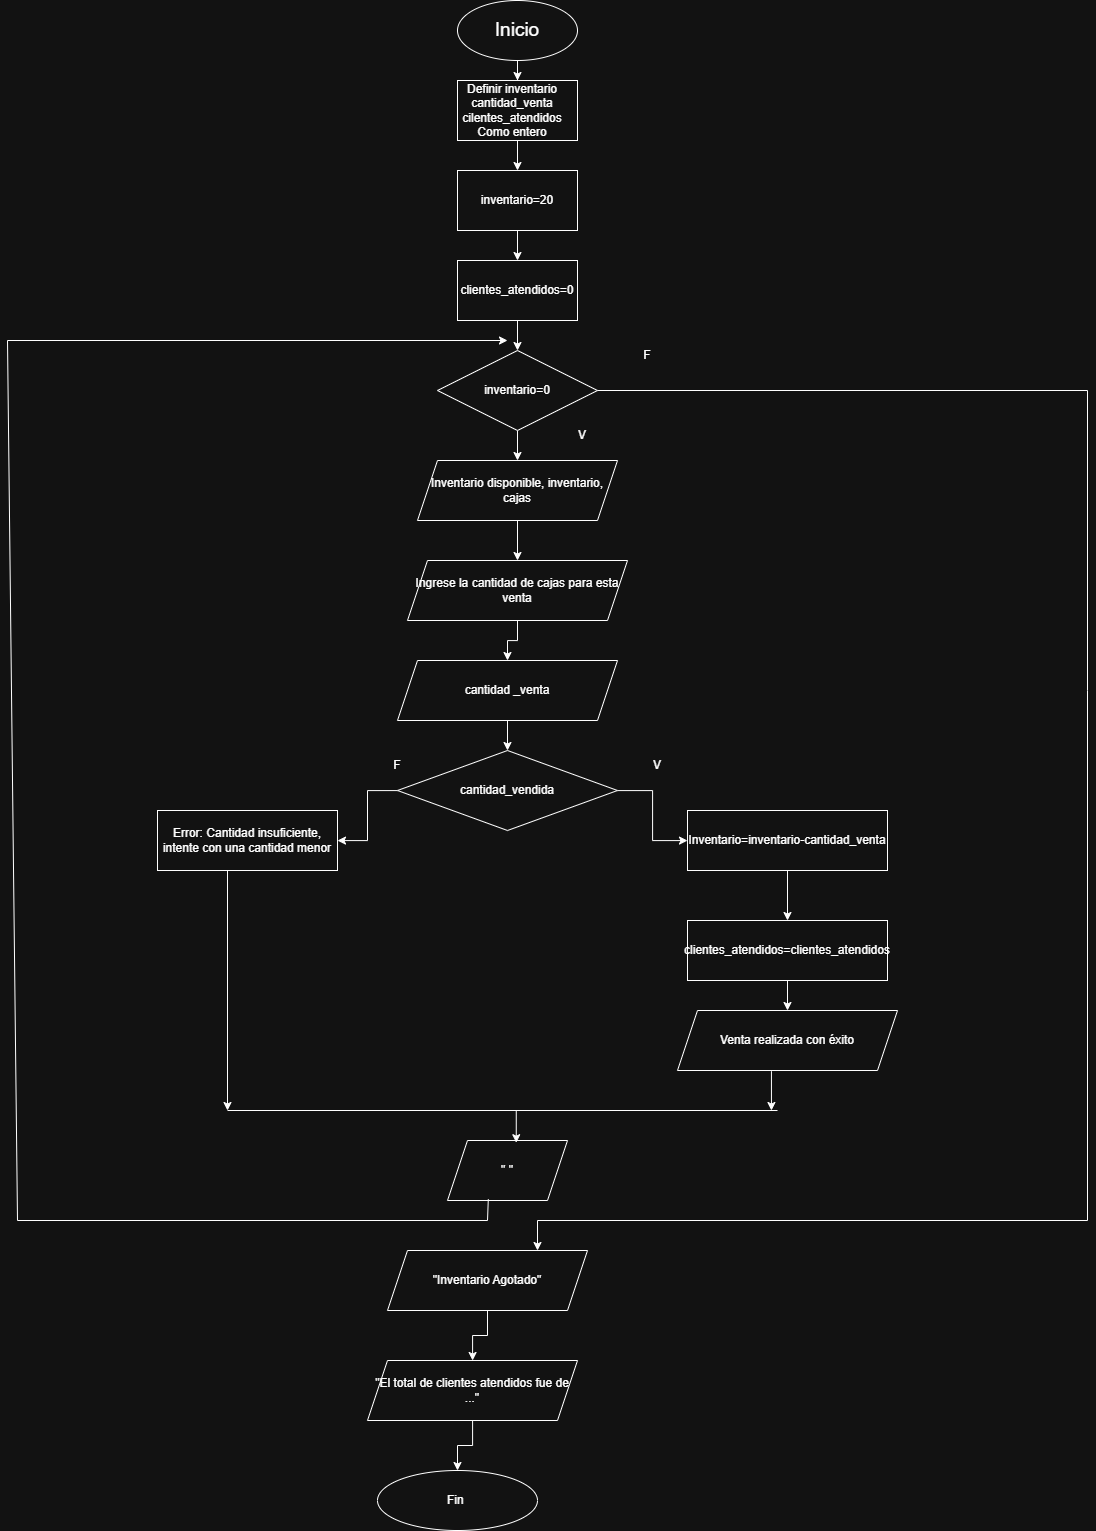

The diagram above was exported from draw.io. Its source (the exported page's mxGraphModel, read from the mxfile embedded in the PNG):
<mxGraphModel dx="2700" dy="2191" grid="1" gridSize="10" guides="1" tooltips="1" connect="1" arrows="1" fold="1" page="1" pageScale="1" pageWidth="827" pageHeight="1169" math="0" shadow="0">
  <root>
    <mxCell id="0" />
    <mxCell id="1" parent="0" />
    <mxCell id="mftBu6UH9wvkVk7-zLHR-4" edge="1" parent="1" source="mftBu6UH9wvkVk7-zLHR-1" style="edgeStyle=orthogonalEdgeStyle;rounded=0;orthogonalLoop=1;jettySize=auto;html=1;" target="mftBu6UH9wvkVk7-zLHR-3" value="">
      <mxGeometry relative="1" as="geometry" />
    </mxCell>
    <mxCell id="mftBu6UH9wvkVk7-zLHR-1" parent="1" style="ellipse;whiteSpace=wrap;html=1;" value="" vertex="1">
      <mxGeometry height="60" width="120" x="330" y="-50" as="geometry" />
    </mxCell>
    <mxCell id="mftBu6UH9wvkVk7-zLHR-45" edge="1" parent="1" source="mftBu6UH9wvkVk7-zLHR-3" style="edgeStyle=orthogonalEdgeStyle;rounded=0;orthogonalLoop=1;jettySize=auto;html=1;" target="mftBu6UH9wvkVk7-zLHR-44" value="">
      <mxGeometry relative="1" as="geometry" />
    </mxCell>
    <mxCell id="mftBu6UH9wvkVk7-zLHR-3" parent="1" style="whiteSpace=wrap;html=1;" value="" vertex="1">
      <mxGeometry height="60" width="120" x="330" y="30" as="geometry" />
    </mxCell>
    <mxCell id="mftBu6UH9wvkVk7-zLHR-8" edge="1" parent="1" source="mftBu6UH9wvkVk7-zLHR-5" style="edgeStyle=orthogonalEdgeStyle;rounded=0;orthogonalLoop=1;jettySize=auto;html=1;" target="mftBu6UH9wvkVk7-zLHR-7" value="">
      <mxGeometry relative="1" as="geometry" />
    </mxCell>
    <mxCell id="mftBu6UH9wvkVk7-zLHR-5" parent="1" style="whiteSpace=wrap;html=1;" value="clientes_atendidos=0" vertex="1">
      <mxGeometry height="60" width="120" x="330" y="210" as="geometry" />
    </mxCell>
    <mxCell id="mftBu6UH9wvkVk7-zLHR-10" edge="1" parent="1" source="mftBu6UH9wvkVk7-zLHR-7" style="edgeStyle=orthogonalEdgeStyle;rounded=0;orthogonalLoop=1;jettySize=auto;html=1;" target="mftBu6UH9wvkVk7-zLHR-9" value="">
      <mxGeometry relative="1" as="geometry" />
    </mxCell>
    <mxCell id="mftBu6UH9wvkVk7-zLHR-7" parent="1" style="rhombus;whiteSpace=wrap;html=1;" value="inventario=0" vertex="1">
      <mxGeometry height="80" width="160" x="310" y="300" as="geometry" />
    </mxCell>
    <mxCell id="mftBu6UH9wvkVk7-zLHR-12" edge="1" parent="1" source="mftBu6UH9wvkVk7-zLHR-9" style="edgeStyle=orthogonalEdgeStyle;rounded=0;orthogonalLoop=1;jettySize=auto;html=1;" target="mftBu6UH9wvkVk7-zLHR-11" value="">
      <mxGeometry relative="1" as="geometry" />
    </mxCell>
    <mxCell id="mftBu6UH9wvkVk7-zLHR-9" parent="1" style="shape=parallelogram;perimeter=parallelogramPerimeter;whiteSpace=wrap;html=1;fixedSize=1;" value="Inventario disponible, inventario, cajas" vertex="1">
      <mxGeometry height="60" width="200" x="290" y="410" as="geometry" />
    </mxCell>
    <mxCell id="mftBu6UH9wvkVk7-zLHR-14" edge="1" parent="1" source="mftBu6UH9wvkVk7-zLHR-11" style="edgeStyle=orthogonalEdgeStyle;rounded=0;orthogonalLoop=1;jettySize=auto;html=1;" target="mftBu6UH9wvkVk7-zLHR-13" value="">
      <mxGeometry relative="1" as="geometry" />
    </mxCell>
    <mxCell id="mftBu6UH9wvkVk7-zLHR-11" parent="1" style="shape=parallelogram;perimeter=parallelogramPerimeter;whiteSpace=wrap;html=1;fixedSize=1;" value="Ingrese la cantidad de cajas para esta venta" vertex="1">
      <mxGeometry height="60" width="220" x="280" y="510" as="geometry" />
    </mxCell>
    <mxCell id="mftBu6UH9wvkVk7-zLHR-16" edge="1" parent="1" source="mftBu6UH9wvkVk7-zLHR-13" style="edgeStyle=orthogonalEdgeStyle;rounded=0;orthogonalLoop=1;jettySize=auto;html=1;" target="mftBu6UH9wvkVk7-zLHR-15" value="">
      <mxGeometry relative="1" as="geometry" />
    </mxCell>
    <mxCell id="mftBu6UH9wvkVk7-zLHR-13" parent="1" style="shape=parallelogram;perimeter=parallelogramPerimeter;whiteSpace=wrap;html=1;fixedSize=1;" value="cantidad _venta" vertex="1">
      <mxGeometry height="60" width="220" x="270" y="610" as="geometry" />
    </mxCell>
    <mxCell id="mftBu6UH9wvkVk7-zLHR-18" edge="1" parent="1" source="mftBu6UH9wvkVk7-zLHR-15" style="edgeStyle=orthogonalEdgeStyle;rounded=0;orthogonalLoop=1;jettySize=auto;html=1;" target="mftBu6UH9wvkVk7-zLHR-17" value="">
      <mxGeometry relative="1" as="geometry" />
    </mxCell>
    <mxCell id="mftBu6UH9wvkVk7-zLHR-20" edge="1" parent="1" source="mftBu6UH9wvkVk7-zLHR-15" style="edgeStyle=orthogonalEdgeStyle;rounded=0;orthogonalLoop=1;jettySize=auto;html=1;" target="mftBu6UH9wvkVk7-zLHR-19" value="">
      <mxGeometry relative="1" as="geometry" />
    </mxCell>
    <mxCell id="mftBu6UH9wvkVk7-zLHR-15" parent="1" style="rhombus;whiteSpace=wrap;html=1;" value="cantidad_vendida" vertex="1">
      <mxGeometry height="80" width="220" x="270" y="700" as="geometry" />
    </mxCell>
    <mxCell id="mftBu6UH9wvkVk7-zLHR-22" edge="1" parent="1" source="mftBu6UH9wvkVk7-zLHR-17" style="edgeStyle=orthogonalEdgeStyle;rounded=0;orthogonalLoop=1;jettySize=auto;html=1;" target="mftBu6UH9wvkVk7-zLHR-21" value="">
      <mxGeometry relative="1" as="geometry" />
    </mxCell>
    <mxCell id="mftBu6UH9wvkVk7-zLHR-17" parent="1" style="whiteSpace=wrap;html=1;" value="Inventario=inventario-cantidad_venta" vertex="1">
      <mxGeometry height="60" width="200" x="560" y="760" as="geometry" />
    </mxCell>
    <mxCell id="mftBu6UH9wvkVk7-zLHR-19" parent="1" style="whiteSpace=wrap;html=1;" value="Error: Cantidad insuficiente, intente con una cantidad menor" vertex="1">
      <mxGeometry height="60" width="180" x="30" y="760" as="geometry" />
    </mxCell>
    <mxCell id="mftBu6UH9wvkVk7-zLHR-24" edge="1" parent="1" source="mftBu6UH9wvkVk7-zLHR-21" style="edgeStyle=orthogonalEdgeStyle;rounded=0;orthogonalLoop=1;jettySize=auto;html=1;" target="mftBu6UH9wvkVk7-zLHR-23" value="">
      <mxGeometry relative="1" as="geometry" />
    </mxCell>
    <mxCell id="mftBu6UH9wvkVk7-zLHR-21" parent="1" style="whiteSpace=wrap;html=1;" value="clientes_atendidos=clientes_atendidos" vertex="1">
      <mxGeometry height="60" width="200" x="560" y="870" as="geometry" />
    </mxCell>
    <mxCell id="mftBu6UH9wvkVk7-zLHR-23" parent="1" style="shape=parallelogram;perimeter=parallelogramPerimeter;whiteSpace=wrap;html=1;fixedSize=1;" value="Venta realizada con éxito" vertex="1">
      <mxGeometry height="60" width="220" x="550" y="960" as="geometry" />
    </mxCell>
    <mxCell id="mftBu6UH9wvkVk7-zLHR-25" parent="1" style="shape=parallelogram;perimeter=parallelogramPerimeter;whiteSpace=wrap;html=1;fixedSize=1;" value="&quot; &quot;" vertex="1">
      <mxGeometry height="60" width="120" x="320" y="1090" as="geometry" />
    </mxCell>
    <mxCell id="mftBu6UH9wvkVk7-zLHR-27" edge="1" parent="1" style="edgeStyle=none;orthogonalLoop=1;jettySize=auto;html=1;rounded=0;" value="">
      <mxGeometry relative="1" width="80" as="geometry">
        <Array as="points" />
        <mxPoint x="100" y="820" as="sourcePoint" />
        <mxPoint x="100" y="1060" as="targetPoint" />
      </mxGeometry>
    </mxCell>
    <mxCell id="mftBu6UH9wvkVk7-zLHR-28" edge="1" parent="1" style="endArrow=none;html=1;rounded=0;" value="">
      <mxGeometry height="50" relative="1" width="50" as="geometry">
        <mxPoint x="650" y="1060" as="sourcePoint" />
        <mxPoint x="100" y="1060" as="targetPoint" />
      </mxGeometry>
    </mxCell>
    <mxCell id="mftBu6UH9wvkVk7-zLHR-29" edge="1" parent="1" source="mftBu6UH9wvkVk7-zLHR-23" style="endArrow=classic;html=1;rounded=0;exitX=0.427;exitY=1.012;exitDx=0;exitDy=0;exitPerimeter=0;" value="">
      <mxGeometry height="50" relative="1" width="50" as="geometry">
        <mxPoint x="490" y="1080" as="sourcePoint" />
        <mxPoint x="643.94" y="1060" as="targetPoint" />
      </mxGeometry>
    </mxCell>
    <mxCell id="mftBu6UH9wvkVk7-zLHR-30" edge="1" parent="1" style="edgeStyle=none;orthogonalLoop=1;jettySize=auto;html=1;rounded=0;entryX=0.573;entryY=0.037;entryDx=0;entryDy=0;entryPerimeter=0;" target="mftBu6UH9wvkVk7-zLHR-25" value="">
      <mxGeometry relative="1" width="80" as="geometry">
        <Array as="points" />
        <mxPoint x="388.76" y="1060" as="sourcePoint" />
        <mxPoint x="340" y="970" as="targetPoint" />
      </mxGeometry>
    </mxCell>
    <mxCell id="mftBu6UH9wvkVk7-zLHR-33" edge="1" parent="1" source="mftBu6UH9wvkVk7-zLHR-31" style="edgeStyle=orthogonalEdgeStyle;rounded=0;orthogonalLoop=1;jettySize=auto;html=1;" target="mftBu6UH9wvkVk7-zLHR-32" value="">
      <mxGeometry relative="1" as="geometry" />
    </mxCell>
    <mxCell id="mftBu6UH9wvkVk7-zLHR-31" parent="1" style="shape=parallelogram;perimeter=parallelogramPerimeter;whiteSpace=wrap;html=1;fixedSize=1;" value="&quot;Inventario Agotado&quot;" vertex="1">
      <mxGeometry height="60" width="200" x="260" y="1200" as="geometry" />
    </mxCell>
    <mxCell id="mftBu6UH9wvkVk7-zLHR-36" edge="1" parent="1" source="mftBu6UH9wvkVk7-zLHR-32" style="edgeStyle=orthogonalEdgeStyle;rounded=0;orthogonalLoop=1;jettySize=auto;html=1;" target="mftBu6UH9wvkVk7-zLHR-35" value="">
      <mxGeometry relative="1" as="geometry" />
    </mxCell>
    <mxCell id="mftBu6UH9wvkVk7-zLHR-32" parent="1" style="shape=parallelogram;perimeter=parallelogramPerimeter;whiteSpace=wrap;html=1;fixedSize=1;" value="&quot;El total de clientes atendidos fue de ...&quot;" vertex="1">
      <mxGeometry height="60" width="210" x="240" y="1310" as="geometry" />
    </mxCell>
    <mxCell id="mftBu6UH9wvkVk7-zLHR-35" parent="1" style="ellipse;whiteSpace=wrap;html=1;" value="Fin&amp;nbsp;" vertex="1">
      <mxGeometry height="60" width="160" x="250" y="1420" as="geometry" />
    </mxCell>
    <mxCell id="mftBu6UH9wvkVk7-zLHR-37" edge="1" parent="1" style="edgeStyle=none;orthogonalLoop=1;jettySize=auto;html=1;rounded=0;entryX=0.75;entryY=0;entryDx=0;entryDy=0;" target="mftBu6UH9wvkVk7-zLHR-31" value="">
      <mxGeometry relative="1" width="80" as="geometry">
        <Array as="points">
          <mxPoint x="960" y="340" />
          <mxPoint x="960" y="640" />
          <mxPoint x="960" y="1170" />
          <mxPoint x="410" y="1170" />
        </Array>
        <mxPoint x="470" y="340" as="sourcePoint" />
        <mxPoint x="510" y="1170" as="targetPoint" />
      </mxGeometry>
    </mxCell>
    <mxCell id="mftBu6UH9wvkVk7-zLHR-38" edge="1" parent="1" source="mftBu6UH9wvkVk7-zLHR-25" style="edgeStyle=none;orthogonalLoop=1;jettySize=auto;html=1;rounded=0;exitX=0.34;exitY=0.979;exitDx=0;exitDy=0;exitPerimeter=0;" value="">
      <mxGeometry relative="1" width="80" as="geometry">
        <Array as="points">
          <mxPoint x="360" y="1170" />
          <mxPoint x="-110" y="1170" />
          <mxPoint x="-120" y="290" />
        </Array>
        <mxPoint x="290" y="1160" as="sourcePoint" />
        <mxPoint x="380" y="290" as="targetPoint" />
      </mxGeometry>
    </mxCell>
    <mxCell id="mftBu6UH9wvkVk7-zLHR-39" parent="1" style="text;html=1;whiteSpace=wrap;strokeColor=none;fillColor=none;align=center;verticalAlign=middle;rounded=0;fontSize=19;" value="Inicio" vertex="1">
      <mxGeometry height="30" width="70" x="355" y="-35" as="geometry" />
    </mxCell>
    <mxCell id="mftBu6UH9wvkVk7-zLHR-40" parent="1" style="text;html=1;whiteSpace=wrap;strokeColor=none;fillColor=none;align=center;verticalAlign=middle;rounded=0;" value="Definir inventario&lt;div&gt;cantidad_venta&lt;/div&gt;&lt;div&gt;cilentes_atendidos&lt;/div&gt;&lt;div&gt;Como entero&lt;/div&gt;" vertex="1">
      <mxGeometry height="50" width="160" x="305" y="35" as="geometry" />
    </mxCell>
    <mxCell id="mftBu6UH9wvkVk7-zLHR-48" edge="1" parent="1" source="mftBu6UH9wvkVk7-zLHR-44" style="edgeStyle=orthogonalEdgeStyle;rounded=0;orthogonalLoop=1;jettySize=auto;html=1;" target="mftBu6UH9wvkVk7-zLHR-5" value="">
      <mxGeometry relative="1" as="geometry" />
    </mxCell>
    <mxCell id="mftBu6UH9wvkVk7-zLHR-44" parent="1" style="rounded=0;whiteSpace=wrap;html=1;" value="inventario=20" vertex="1">
      <mxGeometry height="60" width="120" x="330" y="120" as="geometry" />
    </mxCell>
    <mxCell id="mftBu6UH9wvkVk7-zLHR-49" parent="1" style="text;html=1;whiteSpace=wrap;strokeColor=none;fillColor=none;align=center;verticalAlign=middle;rounded=0;" value="V" vertex="1">
      <mxGeometry height="30" width="60" x="500" y="700" as="geometry" />
    </mxCell>
    <mxCell id="mftBu6UH9wvkVk7-zLHR-50" parent="1" style="text;html=1;whiteSpace=wrap;strokeColor=none;fillColor=none;align=center;verticalAlign=middle;rounded=0;" value="F" vertex="1">
      <mxGeometry height="30" width="60" x="240" y="700" as="geometry" />
    </mxCell>
    <mxCell id="mftBu6UH9wvkVk7-zLHR-51" parent="1" style="text;html=1;whiteSpace=wrap;strokeColor=none;fillColor=none;align=center;verticalAlign=middle;rounded=0;" value="F" vertex="1">
      <mxGeometry height="30" width="60" x="490" y="290" as="geometry" />
    </mxCell>
    <mxCell id="mftBu6UH9wvkVk7-zLHR-52" parent="1" style="text;html=1;whiteSpace=wrap;strokeColor=none;fillColor=none;align=center;verticalAlign=middle;rounded=0;" value="V" vertex="1">
      <mxGeometry height="30" width="60" x="425" y="370" as="geometry" />
    </mxCell>
  </root>
</mxGraphModel>